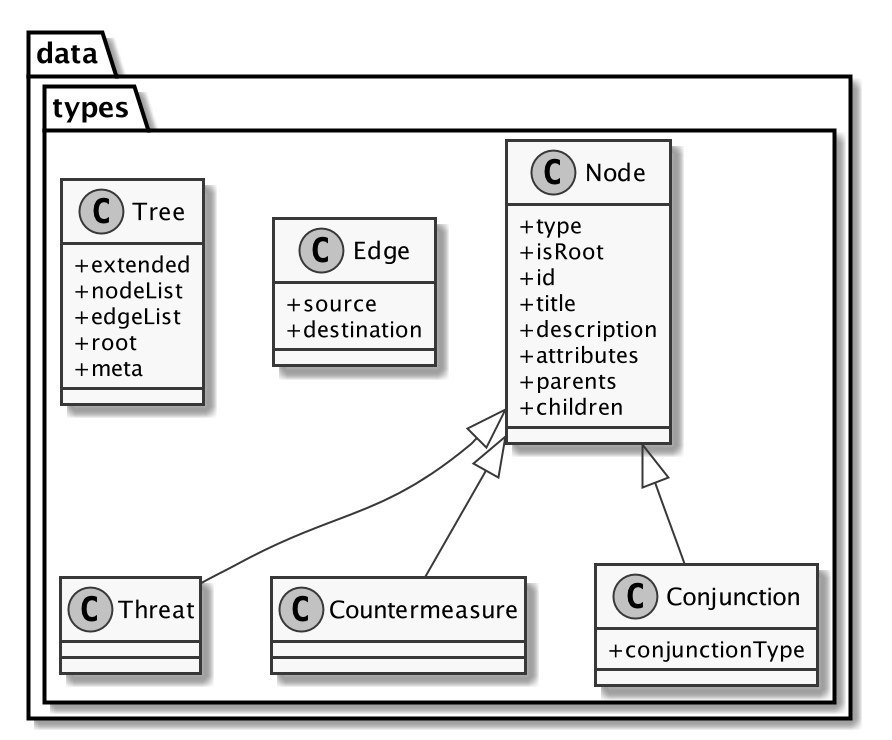

The diagram above was rendered by PlantUML. Its source (embedded in the PNG):
@startuml
skinparam monochrome true
skinparam classAttributeIconSize 0
scale 2

namespace data {
  namespace types {
    class Node {
      +type
      +isRoot
      +id
      +title
      +description
      +attributes
      +parents
      +children
    }

    Node <|-- Threat
    class Threat {
    }

    Node <|-- Countermeasure
    class Countermeasure {
    }

    Node <|-- Conjunction
    class Conjunction {
      +conjunctionType
    }

    class Edge {
      +source
      +destination
    }

    class Tree {
      +extended
      +nodeList
      +edgeList
      +root
      +meta
    }

  }
}

@enduml